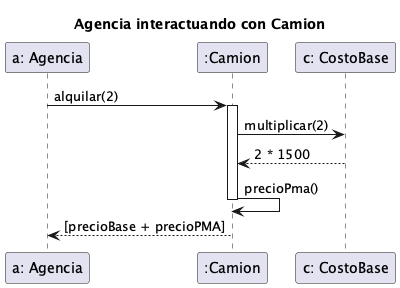

The diagram above was rendered by PlantUML. Its source (embedded in the PNG):
@startuml

title Agencia interactuando con Camion

"a: Agencia" -> ":Camion": alquilar(2)

activate ":Camion"
":Camion" -> "c: CostoBase": multiplicar(2)
"c: CostoBase" --> ":Camion": 2 * 1500

":Camion" -> ":Camion": precioPma()

deactivate ":Camion"

":Camion" --> "a: Agencia": [precioBase + precioPMA]

@enduml